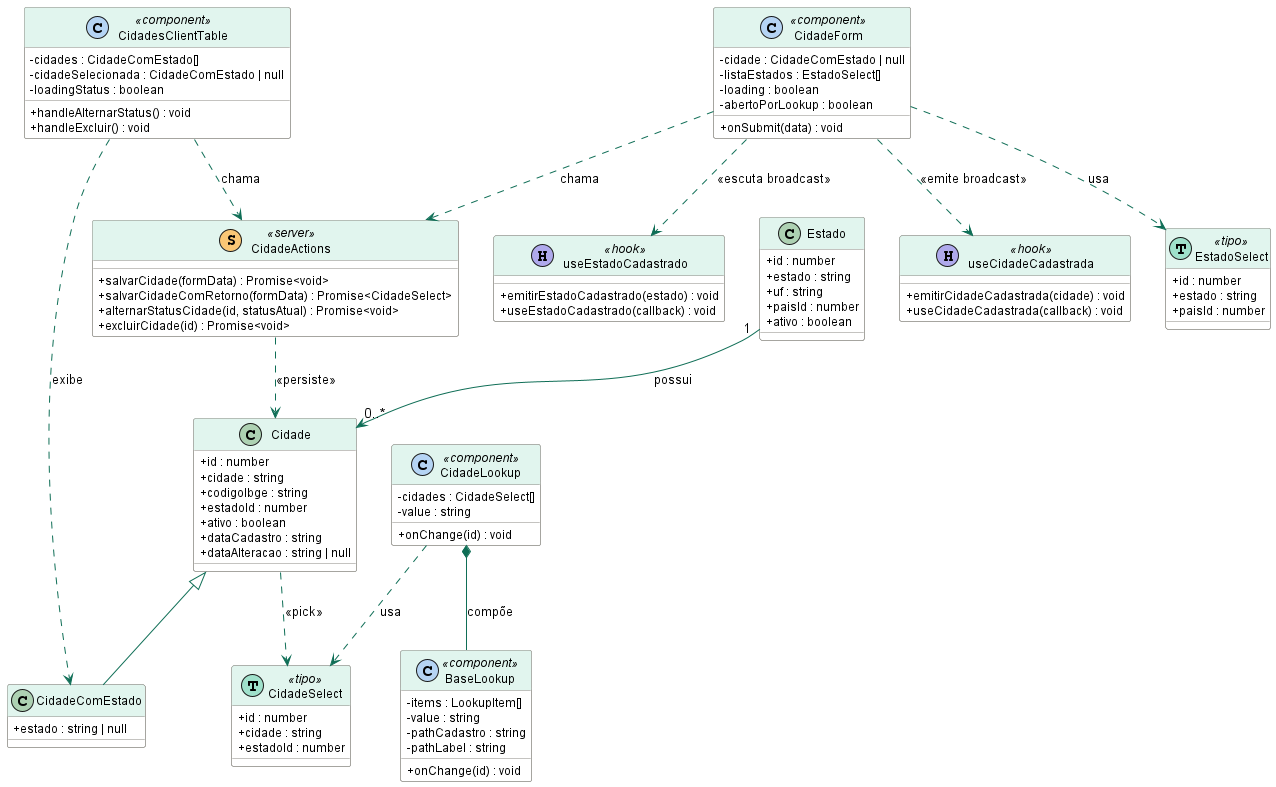

The diagram above was rendered by PlantUML. Its source (embedded in the PNG):
@startuml Cidade - Diagrama de Classes

skinparam classAttributeIconSize 0
skinparam class {
    BackgroundColor #FFFFFF
    BorderColor #888780
    HeaderBackgroundColor #E1F5EE
    HeaderBorderColor #0F6E56
    FontSize 13
    AttributeFontSize 12
}
skinparam ArrowColor #0F6E56


class Estado {
    + id : number
    + estado : string
    + uf : string
    + paisId : number
    + ativo : boolean
}

class Cidade {
    + id : number
    + cidade : string
    + codigoIbge : string
    + estadoId : number
    + ativo : boolean
    + dataCadastro : string
    + dataAlteracao : string | null
}

class CidadeComEstado {
    + estado : string | null
}

class CidadeSelect << (T,#9FE1CB) tipo >> {
    + id : number
    + cidade : string
    + estadoId : number
}

class EstadoSelect << (T,#9FE1CB) tipo >> {
    + id : number
    + estado : string
    + paisId : number
}


class CidadeActions << (S,#FAC775) server >> {
    + salvarCidade(formData) : Promise<void>
    + salvarCidadeComRetorno(formData) : Promise<CidadeSelect>
    + alternarStatusCidade(id, statusAtual) : Promise<void>
    + excluirCidade(id) : Promise<void>
}


class CidadeForm << (C,#B5D4F4) component >> {
    - cidade : CidadeComEstado | null
    - listaEstados : EstadoSelect[]
    - loading : boolean
    - abertoPorLookup : boolean
    + onSubmit(data) : void
}

class CidadesClientTable << (C,#B5D4F4) component >> {
    - cidades : CidadeComEstado[]
    - cidadeSelecionada : CidadeComEstado | null
    - loadingStatus : boolean
    + handleAlternarStatus() : void
    + handleExcluir() : void
}

class CidadeLookup << (C,#B5D4F4) component >> {
    - cidades : CidadeSelect[]
    - value : string
    + onChange(id) : void
}

class BaseLookup << (C,#B5D4F4) component >> {
    - items : LookupItem[]
    - value : string
    - pathCadastro : string
    - pathLabel : string
    + onChange(id) : void
}

class useEstadoCadastrado << (H,#AFA9EC) hook >> {
    + emitirEstadoCadastrado(estado) : void
    + useEstadoCadastrado(callback) : void
}

class useCidadeCadastrada << (H,#AFA9EC) hook >> {
    + emitirCidadeCadastrada(cidade) : void
    + useCidadeCadastrada(callback) : void
}


Estado "1" --> "0..*" Cidade : possui

Cidade <|-- CidadeComEstado

Cidade ..> CidadeSelect : <<pick>>

CidadeActions ..> Cidade : <<persiste>>

CidadeForm ..> CidadeActions         : chama
CidadeForm ..> useCidadeCadastrada   : <<emite broadcast>>
CidadeForm ..> useEstadoCadastrado   : <<escuta broadcast>>
CidadeForm ..> EstadoSelect          : usa

CidadeLookup *-- BaseLookup : compõe
CidadeLookup ..> CidadeSelect : usa

CidadesClientTable ..> CidadeActions : chama
CidadesClientTable ..> CidadeComEstado : exibe

@enduml